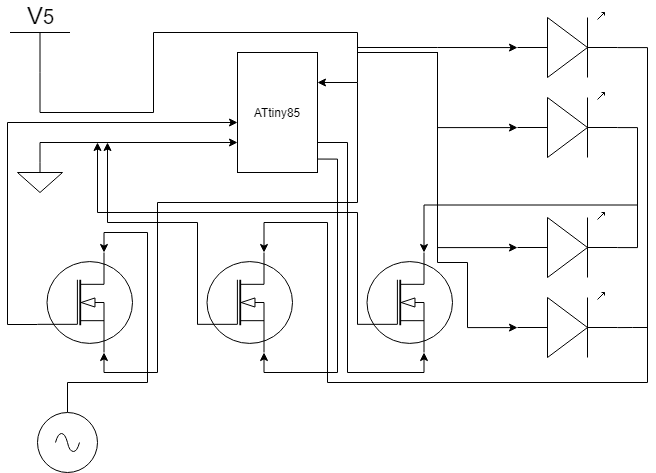

The diagram above was exported from draw.io. Its source (the exported page's mxGraphModel, read from the mxfile embedded in the PNG):
<mxGraphModel dx="1008" dy="592" grid="1" gridSize="10" guides="1" tooltips="1" connect="1" arrows="1" fold="1" page="1" pageScale="1" pageWidth="850" pageHeight="1100" background="#FFFFFF" math="0" shadow="0">
  <root>
    <mxCell id="0" />
    <mxCell id="1" parent="0" />
    <mxCell id="jgaMM77p4CCKfsrmh8HW-5" style="edgeStyle=orthogonalEdgeStyle;rounded=0;orthogonalLoop=1;jettySize=auto;html=1;entryX=0;entryY=0.75;entryDx=0;entryDy=0;exitX=0.5;exitY=0;exitDx=0;exitDy=0;exitPerimeter=0;" edge="1" parent="1" source="jgaMM77p4CCKfsrmh8HW-1" target="jgaMM77p4CCKfsrmh8HW-4">
      <mxGeometry relative="1" as="geometry" />
    </mxCell>
    <mxCell id="jgaMM77p4CCKfsrmh8HW-1" value="" style="pointerEvents=1;verticalLabelPosition=bottom;shadow=0;dashed=0;align=center;html=1;verticalAlign=top;shape=mxgraph.electrical.signal_sources.signal_ground;" vertex="1" parent="1">
      <mxGeometry x="100" y="270" width="45" height="30" as="geometry" />
    </mxCell>
    <mxCell id="jgaMM77p4CCKfsrmh8HW-6" style="edgeStyle=orthogonalEdgeStyle;rounded=0;orthogonalLoop=1;jettySize=auto;html=1;entryX=1;entryY=0.25;entryDx=0;entryDy=0;exitX=0.5;exitY=0;exitDx=0;exitDy=0;exitPerimeter=0;" edge="1" parent="1" source="jgaMM77p4CCKfsrmh8HW-2" target="jgaMM77p4CCKfsrmh8HW-4">
      <mxGeometry relative="1" as="geometry">
        <Array as="points">
          <mxPoint x="123" y="220" />
          <mxPoint x="236" y="220" />
          <mxPoint x="236" y="140" />
          <mxPoint x="440" y="140" />
          <mxPoint x="440" y="190" />
        </Array>
      </mxGeometry>
    </mxCell>
    <mxCell id="jgaMM77p4CCKfsrmh8HW-2" value="V&lt;span style=&quot;font-size: 20px&quot;&gt;5&lt;/span&gt;" style="verticalLabelPosition=top;verticalAlign=bottom;shape=mxgraph.electrical.signal_sources.vdd;shadow=0;dashed=0;align=center;strokeWidth=1;fontSize=24;html=1;flipV=1;" vertex="1" parent="1">
      <mxGeometry x="92.5" y="140" width="60" height="40" as="geometry" />
    </mxCell>
    <mxCell id="jgaMM77p4CCKfsrmh8HW-14" style="edgeStyle=orthogonalEdgeStyle;rounded=0;orthogonalLoop=1;jettySize=auto;html=1;entryX=0.7;entryY=1;entryDx=0;entryDy=0;entryPerimeter=0;exitX=1;exitY=0.888;exitDx=0;exitDy=0;exitPerimeter=0;" edge="1" parent="1" source="jgaMM77p4CCKfsrmh8HW-4" target="jgaMM77p4CCKfsrmh8HW-8">
      <mxGeometry relative="1" as="geometry">
        <Array as="points">
          <mxPoint x="420" y="267" />
          <mxPoint x="420" y="480" />
          <mxPoint x="347" y="480" />
        </Array>
      </mxGeometry>
    </mxCell>
    <mxCell id="jgaMM77p4CCKfsrmh8HW-15" style="edgeStyle=orthogonalEdgeStyle;rounded=0;orthogonalLoop=1;jettySize=auto;html=1;entryX=0.7;entryY=1;entryDx=0;entryDy=0;entryPerimeter=0;exitX=1;exitY=0.75;exitDx=0;exitDy=0;" edge="1" parent="1" source="jgaMM77p4CCKfsrmh8HW-4" target="jgaMM77p4CCKfsrmh8HW-9">
      <mxGeometry relative="1" as="geometry">
        <Array as="points">
          <mxPoint x="430" y="250" />
          <mxPoint x="430" y="480" />
          <mxPoint x="507" y="480" />
        </Array>
      </mxGeometry>
    </mxCell>
    <mxCell id="jgaMM77p4CCKfsrmh8HW-31" style="edgeStyle=orthogonalEdgeStyle;rounded=0;orthogonalLoop=1;jettySize=auto;html=1;entryX=0.7;entryY=1;entryDx=0;entryDy=0;entryPerimeter=0;" edge="1" parent="1" target="jgaMM77p4CCKfsrmh8HW-7">
      <mxGeometry relative="1" as="geometry">
        <mxPoint x="450" y="220" as="targetPoint" />
        <mxPoint x="440" y="190" as="sourcePoint" />
        <Array as="points">
          <mxPoint x="440" y="310" />
          <mxPoint x="240" y="310" />
          <mxPoint x="240" y="480" />
          <mxPoint x="187" y="480" />
        </Array>
      </mxGeometry>
    </mxCell>
    <mxCell id="jgaMM77p4CCKfsrmh8HW-4" value="ATtiny85" style="rounded=0;whiteSpace=wrap;html=1;" vertex="1" parent="1">
      <mxGeometry x="320" y="160" width="80" height="120" as="geometry" />
    </mxCell>
    <mxCell id="jgaMM77p4CCKfsrmh8HW-34" style="edgeStyle=orthogonalEdgeStyle;rounded=0;orthogonalLoop=1;jettySize=auto;html=1;exitX=0;exitY=0.72;exitDx=0;exitDy=0;exitPerimeter=0;" edge="1" parent="1" source="jgaMM77p4CCKfsrmh8HW-7">
      <mxGeometry relative="1" as="geometry">
        <mxPoint x="320" y="230" as="targetPoint" />
        <Array as="points">
          <mxPoint x="90" y="432" />
          <mxPoint x="90" y="230" />
        </Array>
      </mxGeometry>
    </mxCell>
    <mxCell id="jgaMM77p4CCKfsrmh8HW-7" value="" style="verticalLabelPosition=bottom;shadow=0;dashed=0;align=center;html=1;verticalAlign=top;shape=mxgraph.electrical.mosfets1.n-channel_mosfet_1;" vertex="1" parent="1">
      <mxGeometry x="120" y="360" width="95" height="100" as="geometry" />
    </mxCell>
    <mxCell id="jgaMM77p4CCKfsrmh8HW-17" style="edgeStyle=orthogonalEdgeStyle;rounded=0;orthogonalLoop=1;jettySize=auto;html=1;exitX=0;exitY=0.72;exitDx=0;exitDy=0;exitPerimeter=0;" edge="1" parent="1" source="jgaMM77p4CCKfsrmh8HW-8">
      <mxGeometry relative="1" as="geometry">
        <mxPoint x="190" y="250" as="targetPoint" />
        <Array as="points">
          <mxPoint x="280" y="330" />
          <mxPoint x="190" y="330" />
        </Array>
      </mxGeometry>
    </mxCell>
    <mxCell id="jgaMM77p4CCKfsrmh8HW-8" value="" style="verticalLabelPosition=bottom;shadow=0;dashed=0;align=center;html=1;verticalAlign=top;shape=mxgraph.electrical.mosfets1.n-channel_mosfet_1;" vertex="1" parent="1">
      <mxGeometry x="280" y="360" width="95" height="100" as="geometry" />
    </mxCell>
    <mxCell id="jgaMM77p4CCKfsrmh8HW-16" style="edgeStyle=orthogonalEdgeStyle;rounded=0;orthogonalLoop=1;jettySize=auto;html=1;exitX=0;exitY=0.72;exitDx=0;exitDy=0;exitPerimeter=0;" edge="1" parent="1" source="jgaMM77p4CCKfsrmh8HW-9">
      <mxGeometry relative="1" as="geometry">
        <mxPoint x="180" y="250" as="targetPoint" />
        <Array as="points">
          <mxPoint x="440" y="320" />
          <mxPoint x="180" y="320" />
        </Array>
      </mxGeometry>
    </mxCell>
    <mxCell id="jgaMM77p4CCKfsrmh8HW-9" value="" style="verticalLabelPosition=bottom;shadow=0;dashed=0;align=center;html=1;verticalAlign=top;shape=mxgraph.electrical.mosfets1.n-channel_mosfet_1;" vertex="1" parent="1">
      <mxGeometry x="440" y="360" width="95" height="100" as="geometry" />
    </mxCell>
    <mxCell id="jgaMM77p4CCKfsrmh8HW-25" style="edgeStyle=orthogonalEdgeStyle;rounded=0;orthogonalLoop=1;jettySize=auto;html=1;entryX=0.7;entryY=0;entryDx=0;entryDy=0;entryPerimeter=0;exitX=1;exitY=0.54;exitDx=0;exitDy=0;exitPerimeter=0;" edge="1" parent="1" source="jgaMM77p4CCKfsrmh8HW-19" target="jgaMM77p4CCKfsrmh8HW-8">
      <mxGeometry relative="1" as="geometry">
        <Array as="points">
          <mxPoint x="730" y="155" />
          <mxPoint x="730" y="490" />
          <mxPoint x="410" y="490" />
          <mxPoint x="410" y="330" />
          <mxPoint x="347" y="330" />
        </Array>
      </mxGeometry>
    </mxCell>
    <mxCell id="jgaMM77p4CCKfsrmh8HW-19" value="" style="verticalLabelPosition=bottom;shadow=0;dashed=0;align=center;html=1;verticalAlign=top;shape=mxgraph.electrical.opto_electronics.led_1;pointerEvents=1;" vertex="1" parent="1">
      <mxGeometry x="600" y="120" width="100" height="65" as="geometry" />
    </mxCell>
    <mxCell id="jgaMM77p4CCKfsrmh8HW-24" style="edgeStyle=orthogonalEdgeStyle;rounded=0;orthogonalLoop=1;jettySize=auto;html=1;entryX=0.7;entryY=0;entryDx=0;entryDy=0;entryPerimeter=0;exitX=1;exitY=0.54;exitDx=0;exitDy=0;exitPerimeter=0;" edge="1" parent="1" source="jgaMM77p4CCKfsrmh8HW-20" target="jgaMM77p4CCKfsrmh8HW-9">
      <mxGeometry relative="1" as="geometry" />
    </mxCell>
    <mxCell id="jgaMM77p4CCKfsrmh8HW-20" value="" style="verticalLabelPosition=bottom;shadow=0;dashed=0;align=center;html=1;verticalAlign=top;shape=mxgraph.electrical.opto_electronics.led_1;pointerEvents=1;" vertex="1" parent="1">
      <mxGeometry x="600" y="200" width="100" height="65" as="geometry" />
    </mxCell>
    <mxCell id="jgaMM77p4CCKfsrmh8HW-21" value="" style="verticalLabelPosition=bottom;shadow=0;dashed=0;align=center;html=1;verticalAlign=top;shape=mxgraph.electrical.opto_electronics.led_1;pointerEvents=1;" vertex="1" parent="1">
      <mxGeometry x="600" y="320" width="100" height="65" as="geometry" />
    </mxCell>
    <mxCell id="jgaMM77p4CCKfsrmh8HW-22" value="" style="verticalLabelPosition=bottom;shadow=0;dashed=0;align=center;html=1;verticalAlign=top;shape=mxgraph.electrical.opto_electronics.led_1;pointerEvents=1;" vertex="1" parent="1">
      <mxGeometry x="600" y="400" width="100" height="65" as="geometry" />
    </mxCell>
    <mxCell id="jgaMM77p4CCKfsrmh8HW-29" value="" style="endArrow=none;html=1;rounded=0;edgeStyle=orthogonalEdgeStyle;exitX=1;exitY=0.54;exitDx=0;exitDy=0;exitPerimeter=0;" edge="1" parent="1" source="jgaMM77p4CCKfsrmh8HW-21">
      <mxGeometry width="50" height="50" relative="1" as="geometry">
        <mxPoint x="760" y="390" as="sourcePoint" />
        <mxPoint x="720" y="310" as="targetPoint" />
        <Array as="points">
          <mxPoint x="720" y="355" />
          <mxPoint x="720" y="310" />
        </Array>
      </mxGeometry>
    </mxCell>
    <mxCell id="jgaMM77p4CCKfsrmh8HW-30" value="" style="endArrow=none;html=1;rounded=0;edgeStyle=orthogonalEdgeStyle;entryX=1;entryY=0.54;entryDx=0;entryDy=0;entryPerimeter=0;" edge="1" parent="1" target="jgaMM77p4CCKfsrmh8HW-22">
      <mxGeometry width="50" height="50" relative="1" as="geometry">
        <mxPoint x="730" y="435" as="sourcePoint" />
        <mxPoint x="700" y="520" as="targetPoint" />
      </mxGeometry>
    </mxCell>
    <mxCell id="jgaMM77p4CCKfsrmh8HW-33" style="edgeStyle=orthogonalEdgeStyle;rounded=0;orthogonalLoop=1;jettySize=auto;html=1;entryX=0.7;entryY=0;entryDx=0;entryDy=0;entryPerimeter=0;" edge="1" parent="1" source="jgaMM77p4CCKfsrmh8HW-32" target="jgaMM77p4CCKfsrmh8HW-7">
      <mxGeometry relative="1" as="geometry">
        <Array as="points">
          <mxPoint x="150" y="490" />
          <mxPoint x="230" y="490" />
          <mxPoint x="230" y="340" />
          <mxPoint x="187" y="340" />
        </Array>
      </mxGeometry>
    </mxCell>
    <mxCell id="jgaMM77p4CCKfsrmh8HW-32" value="" style="pointerEvents=1;verticalLabelPosition=bottom;shadow=0;dashed=0;align=center;html=1;verticalAlign=top;shape=mxgraph.electrical.signal_sources.source;aspect=fixed;points=[[0.5,0,0],[1,0.5,0],[0.5,1,0],[0,0.5,0]];elSignalType=ac;" vertex="1" parent="1">
      <mxGeometry x="120" y="520" width="60" height="60" as="geometry" />
    </mxCell>
    <mxCell id="jgaMM77p4CCKfsrmh8HW-35" value="" style="endArrow=classic;html=1;rounded=0;edgeStyle=orthogonalEdgeStyle;entryX=0;entryY=0.54;entryDx=0;entryDy=0;entryPerimeter=0;" edge="1" parent="1" target="jgaMM77p4CCKfsrmh8HW-19">
      <mxGeometry width="50" height="50" relative="1" as="geometry">
        <mxPoint x="440" y="155" as="sourcePoint" />
        <mxPoint x="550" y="70" as="targetPoint" />
      </mxGeometry>
    </mxCell>
    <mxCell id="jgaMM77p4CCKfsrmh8HW-36" value="" style="endArrow=classic;html=1;rounded=0;edgeStyle=orthogonalEdgeStyle;entryX=0;entryY=0.54;entryDx=0;entryDy=0;entryPerimeter=0;" edge="1" parent="1" target="jgaMM77p4CCKfsrmh8HW-20">
      <mxGeometry width="50" height="50" relative="1" as="geometry">
        <mxPoint x="440" y="160" as="sourcePoint" />
        <mxPoint x="560" y="130" as="targetPoint" />
      </mxGeometry>
    </mxCell>
    <mxCell id="jgaMM77p4CCKfsrmh8HW-37" value="" style="endArrow=classic;html=1;rounded=0;edgeStyle=orthogonalEdgeStyle;entryX=0;entryY=0.54;entryDx=0;entryDy=0;entryPerimeter=0;" edge="1" parent="1" target="jgaMM77p4CCKfsrmh8HW-22">
      <mxGeometry width="50" height="50" relative="1" as="geometry">
        <mxPoint x="440" y="160" as="sourcePoint" />
        <mxPoint x="585" y="370" as="targetPoint" />
        <Array as="points">
          <mxPoint x="520" y="160" />
          <mxPoint x="520" y="370" />
          <mxPoint x="550" y="370" />
          <mxPoint x="550" y="435" />
        </Array>
      </mxGeometry>
    </mxCell>
    <mxCell id="jgaMM77p4CCKfsrmh8HW-38" value="" style="endArrow=classic;html=1;rounded=0;edgeStyle=orthogonalEdgeStyle;entryX=0;entryY=0.54;entryDx=0;entryDy=0;entryPerimeter=0;" edge="1" parent="1" target="jgaMM77p4CCKfsrmh8HW-21">
      <mxGeometry width="50" height="50" relative="1" as="geometry">
        <mxPoint x="440" y="160" as="sourcePoint" />
        <mxPoint x="540" y="200" as="targetPoint" />
        <Array as="points">
          <mxPoint x="520" y="160" />
          <mxPoint x="520" y="355" />
        </Array>
      </mxGeometry>
    </mxCell>
  </root>
</mxGraphModel>